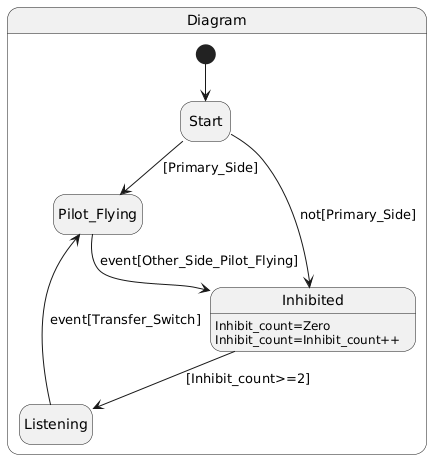

The diagram above was rendered by PlantUML. Its source (embedded in the PNG):
@startuml
state Diagram {
hide empty description 
[*]--> Start
Start-->Pilot_Flying:[Primary_Side]
Start-->Inhibited:not[Primary_Side]
Inhibited:Inhibit_count=Zero
Inhibited:Inhibit_count=Inhibit_count++
Inhibited-->Listening:[Inhibit_count>=2]
Listening-->Pilot_Flying:event[Transfer_Switch]
Pilot_Flying-->Inhibited:event[Other_Side_Pilot_Flying]
}
@enduml